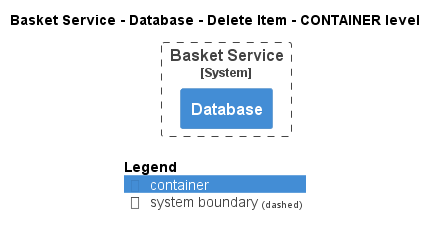

The diagram above was rendered by PlantUML. Its source (embedded in the PNG):
@startuml
!pragma layout smetana
!include ..\..\..\..\..\..\.c4s\C4_Container.puml

AddElementTag("state:new", $bgColor=green, $fontColor=#ffffff, $borderColor=green, $shadowing="False")
AddElementTag("state:changed", $bgColor=orange, $fontColor=#ffffff, $borderColor=orange, $shadowing="False")
AddElementTag("state:removed", $bgColor=red, $fontColor=#ffffff, $borderColor=red, $shadowing="False")

AddRelTag("state:new", $textColor=green, $lineColor=green)
AddRelTag("state:changed", $textColor=orange, $lineColor=orange)
AddRelTag("state:removed", $textColor=red, $lineColor=red)

SHOW_PERSON_PORTRAIT()
LAYOUT_TOP_DOWN()

skinparam linetype polyline

title Basket Service - Database - Delete Item - CONTAINER level


System_Boundary(ECommercePlatform.SoftwareSystems.BasketService, "Basket Service") {
    Container(ECommercePlatform.SoftwareSystems.BasketService.Containers.Database, "Database", "", "")
}



SHOW_LEGEND()
@enduml